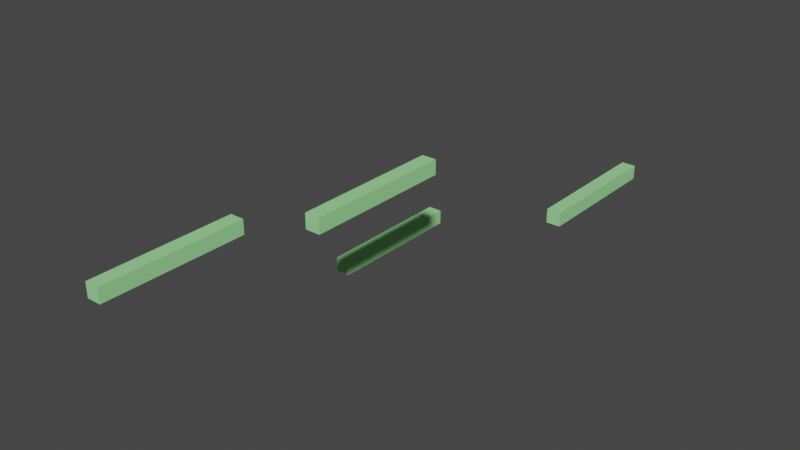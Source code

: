 # Source: Beam_part_2.blend  (saved by Blender 2.92.15; exported with 4.5.12 LTS)
import bpy
from mathutils import Matrix  # noqa: F401  (used for matrix-valued properties, if any)

bpy.ops.wm.read_factory_settings(use_empty=True)
scene = bpy.context.scene
scene.name = 'Scene'

# ---- materials (node trees are filled in below, after node groups)
mat_material = bpy.data.materials.new('Material')
mat_material.alpha_threshold = 0.0
mat_material.use_transparent_shadow = False
mat_material.line_color = (0.0, 0.0, 0.0, 1.0)
mat_decorative = bpy.data.materials.new('Decorative')
mat_decorative.use_transparent_shadow = False
mat_decorative.diffuse_color = (0.3326, 0.8, 0.3177, 1.0)

# ---- material node trees
mat_material.use_nodes = True; mat_material.node_tree.nodes.clear()
_N = mat_material.node_tree.nodes; _L = mat_material.node_tree.links
n0 = _N.new('ShaderNodeOutputMaterial'); n0.name = 'Material Output'; n0.location = (300, 300)
n1 = _N.new('ShaderNodeBsdfPrincipled'); n1.name = 'Principled BSDF'; n1.location = (10, 300)
n1.distribution = 'GGX'
n1.subsurface_method = 'BURLEY'
n1.inputs[2].default_value = 0.4
n1.inputs[3].default_value = 1.45
n1.inputs[27].default_value = (0.0, 0.0, 0.0, 1.0)
n1.inputs[28].default_value = 1.0
_L.new(n1.outputs[0], n0.inputs[0])
n0.is_active_output = True

# ---- world
world_world = bpy.data.worlds.new('World'); scene.world = world_world
world_world.use_nodes = True; world_world.node_tree.nodes.clear()
_N = world_world.node_tree.nodes; _L = world_world.node_tree.links
n0 = _N.new('ShaderNodeOutputWorld'); n0.name = 'World Output'; n0.location = (300, 300)
n1 = _N.new('ShaderNodeBackground'); n1.name = 'Background'; n1.location = (10, 300)
n1.inputs[0].default_value = (0.05088, 0.05088, 0.05088, 1.0)
_L.new(n1.outputs[0], n0.inputs[0])
n0.is_active_output = True
world_world.color = (0.05088, 0.05088, 0.05088)
world_world.use_sun_shadow = False
world_world.sun_shadow_jitter_overblur = 0.0

# ---- meshes
me_cube = bpy.data.meshes.new('Cube')
me_cube.from_pydata([(0.45, 1.0, -0.2), (0.45, 1.0, -0.3), (0.45, 2.0, -0.2), (0.45, 2.0, -0.3), (0.55, 1.0, -0.2), (0.55, 1.0, -0.3), (0.55, 2.0, -0.2), (0.55, 2.0, -0.3), (-0.55, 0.0, -0.5), (-0.55, 0.0, -0.6), (-0.55, 1.0, -0.5), (-0.55, 1.0, -0.6), (-0.45, 0.0, -0.5), (-0.45, 0.0, -0.6), (-0.45, 1.0, -0.5), (-0.45, 1.0, -0.6), (-0.425, -2.0, 0.25), (-0.425, -2.0, 0.15), (-0.425, -1.0, 0.25), (-0.425, -1.0, 0.15), (-0.325, -2.0, 0.25), (-0.325, -2.0, 0.15), (-0.325, -1.0, 0.25), (-0.325, -1.0, 0.15), (0.175, -1.0, 0.45), (0.175, -1.0, 0.35), (0.175, 0.0, 0.45), (0.175, 0.0, 0.35), (0.275, -1.0, 0.45), (0.275, -1.0, 0.35), (0.275, 0.0, 0.45), (0.275, 0.0, 0.35)], [], [(0, 1, 5, 4), (3, 7, 5, 1), (2, 6, 7, 3), (0, 4, 6, 2), (6, 4, 5, 7), (0, 2, 3, 1), (8, 9, 13, 12), (11, 15, 13, 9), (10, 14, 15, 11), (8, 12, 14, 10), (14, 12, 13, 15), (8, 10, 11, 9), (16, 17, 21, 20), (19, 23, 21, 17), (18, 22, 23, 19), (16, 20, 22, 18), (22, 20, 21, 23), (16, 18, 19, 17), (24, 25, 29, 28), (27, 31, 29, 25), (26, 30, 31, 27), (24, 28, 30, 26), (30, 28, 29, 31), (24, 26, 27, 25)])
me_cube.polygons.foreach_set('material_index', [1, 1, 1, 1, 1, 1, 1, 1, 1, 1, 1, 1, 1, 1, 1, 1, 1, 1, 1, 1, 1, 1, 1, 1])
_uv = me_cube.uv_layers.new(name='UVMap')
_uv.uv.foreach_set('vector', [0.0, 0.0, 0.0, 0.0, 0.625, 0.75, 0.375, 0.75, 0.0, 0.0, 0.625, 0.5, 0.625, 0.75, 0.0, 0.0, 0.0, 0.0, 0.0, 0.0, 0.625, 0.5, 0.0, 0.0, 0.0, 0.0, 0.375, 0.75, 0.0, 0.0, 0.0, 0.0, 0.0, 0.0, 0.375, 0.75, 0.625, 0.75, 0.625, 0.5, 0.0, 0.0, 0.0, 0.0, 0.0, 0.0, 0.0, 0.0, 0.0, 0.0, 0.0, 0.0, 0.625, 0.75, 0.375, 0.75, 0.0, 0.0, 0.625, 0.5, 0.625, 0.75, 0.0, 0.0, 0.0, 0.0, 0.0, 0.0, 0.625, 0.5, 0.0, 0.0, 0.0, 0.0, 0.375, 0.75, 0.0, 0.0, 0.0, 0.0, 0.0, 0.0, 0.375, 0.75, 0.625, 0.75, 0.625, 0.5, 0.0, 0.0, 0.0, 0.0, 0.0, 0.0, 0.0, 0.0, 0.0, 0.0, 0.0, 0.0, 0.625, 0.75, 0.375, 0.75, 0.0, 0.0, 0.625, 0.5, 0.625, 0.75, 0.0, 0.0, 0.0, 0.0, 0.0, 0.0, 0.625, 0.5, 0.0, 0.0, 0.0, 0.0, 0.375, 0.75, 0.0, 0.0, 0.0, 0.0, 0.0, 0.0, 0.375, 0.75, 0.625, 0.75, 0.625, 0.5, 0.0, 0.0, 0.0, 0.0, 0.0, 0.0, 0.0, 0.0, 0.0, 0.0, 0.0, 0.0, 0.625, 0.75, 0.375, 0.75, 0.0, 0.0, 0.625, 0.5, 0.625, 0.75, 0.0, 0.0, 0.0, 0.0, 0.0, 0.0, 0.625, 0.5, 0.0, 0.0, 0.0, 0.0, 0.375, 0.75, 0.0, 0.0, 0.0, 0.0, 0.0, 0.0, 0.375, 0.75, 0.625, 0.75, 0.625, 0.5, 0.0, 0.0, 0.0, 0.0, 0.0, 0.0, 0.0, 0.0])
me_cube.materials.append(mat_material)
me_cube.materials.append(mat_decorative)
me_cube.use_remesh_preserve_volume = False
me_cube.use_remesh_preserve_attributes = False
me_cube.use_mirror_vertex_groups = False
me_cube.update()

# ---- objects
ob_cube = bpy.data.objects.new('Cube', me_cube)

# ---- transforms, parenting, visibility, modifiers, constraints
ob_cube.location = (0.0, 0.0, 0.0)
ob_cube.lock_rotations_4d = False
ob_cube.empty_display_type = 'ARROWS'
ob_cube.lineart.crease_threshold = 0.0

# ---- collection membership
scene.collection.objects.link(ob_cube)

# ---- scene / render settings (as saved in the file)
scene.frame_start = 1; scene.frame_end = 250; scene.frame_set(1)
scene.render.engine = 'BLENDER_EEVEE_NEXT'
scene.cycles.use_denoising = False
scene.cycles.samples = 128
scene.cycles.sampling_pattern = 'TABULATED_SOBOL'
scene.cycles.use_adaptive_sampling = False
scene.cycles.use_light_tree = False
scene.view_settings.view_transform = 'Filmic'
bpy.context.view_layer.update()

# ---- added for rendering (the .blend has no active camera and no usable light): camera, sun
cam_auto = bpy.data.cameras.new('AutoCamera')
cam_auto.lens = 50.0
cam_auto.sensor_width = 36.0
cam_auto.clip_end = 1000.0
ob_auto_camera = bpy.data.objects.new('AutoCamera', cam_auto)
scene.collection.objects.link(ob_auto_camera)
ob_auto_camera.location = (3.95932, -4.75119, 3.09246)
ob_auto_camera.rotation_euler = (1.09748, -7.21219e-08, 0.694738)
scene.camera = ob_auto_camera
light_auto_sun = bpy.data.lights.new('AutoSun', 'SUN')
light_auto_sun.energy = 3.0
light_auto_sun.angle = 0.0523599
ob_auto_sun = bpy.data.objects.new('AutoSun', light_auto_sun)
scene.collection.objects.link(ob_auto_sun)
ob_auto_sun.rotation_euler = (0.872665, 0.174533, 0.523599)
bpy.context.view_layer.update()
